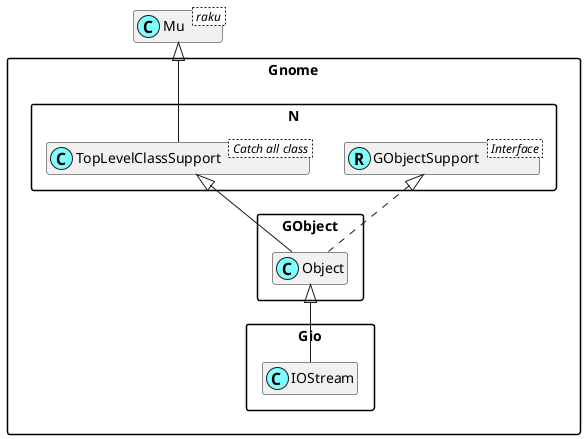

The diagram above was rendered by PlantUML. Its source (embedded in the PNG):
@startuml
'scale 0.8

skinparam packageStyle rectangle
skinparam stereotypeCBackgroundColor #80ffff
set namespaceSeparator ::
hide members

class Mu < raku >

class Gnome::N::TopLevelClassSupport < Catch all class >
Mu <|-- Gnome::N::TopLevelClassSupport

Interface Gnome::N::GObjectSupport < Interface >
class Gnome::N::GObjectSupport <<(R,#80ffff)>>
Gnome::GObject::Object <|-- Gnome::Gio::IOStream
Gnome::N::TopLevelClassSupport <|-- Gnome::GObject::Object
Gnome::N::GObjectSupport <|. Gnome::GObject::Object

@enduml